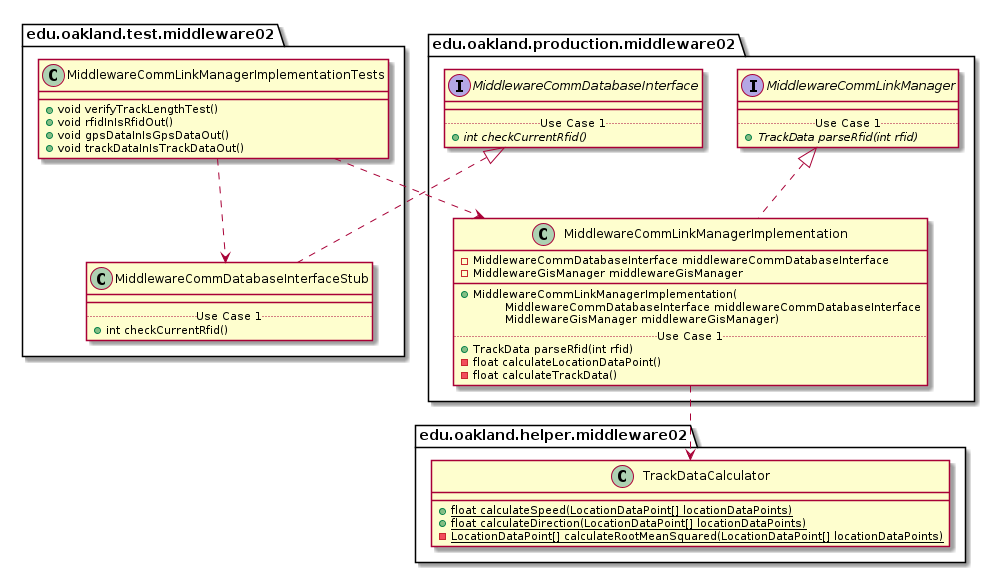

The diagram above was rendered by PlantUML. Its source (embedded in the PNG):
@startuml MiddlewareCommLinkManagerImplementationTests_Closure


package edu.oakland.test.middleware02 {
    class MiddlewareCommLinkManagerImplementationTests {
      + void verifyTrackLengthTest()
      + void rfidInIsRfidOut()
      + void gpsDataInIsGpsDataOut()
      + void trackDataInIsTrackDataOut()
    }
}




package edu.oakland.test.middleware02 {
    class MiddlewareCommDatabaseInterfaceStub {
        __
        .. Use Case 1 ..
        + int checkCurrentRfid()
    }
}




package edu.oakland.production.middleware02 {
    interface MiddlewareCommDatabaseInterface {
        __
        .. Use Case 1 ..
        {abstract} + int checkCurrentRfid()
    }
}






MiddlewareCommDatabaseInterfaceStub .up.|> MiddlewareCommDatabaseInterface



MiddlewareCommLinkManagerImplementationTests ..> MiddlewareCommDatabaseInterfaceStub



package edu.oakland.production.middleware02 {
    class MiddlewareCommLinkManagerImplementation {
        - MiddlewareCommDatabaseInterface middlewareCommDatabaseInterface
        - MiddlewareGisManager middlewareGisManager
        __
        + MiddlewareCommLinkManagerImplementation(
        \tMiddlewareCommDatabaseInterface middlewareCommDatabaseInterface
        \tMiddlewareGisManager middlewareGisManager)
        .. Use Case 1 ..
        + TrackData parseRfid(int rfid)
        - float calculateLocationDataPoint()
        - float calculateTrackData()
    }
}




package edu.oakland.production.middleware02 {
    interface MiddlewareCommLinkManager {
        __
        .. Use Case 1 ..
        {abstract} + TrackData parseRfid(int rfid)
    }
}






MiddlewareCommLinkManagerImplementation .up.|> MiddlewareCommLinkManager



package edu.oakland.helper.middleware02 {
    class TrackDataCalculator {
        {static} + float calculateSpeed(LocationDataPoint[] locationDataPoints)
        {static} + float calculateDirection(LocationDataPoint[] locationDataPoints)
        {static} - LocationDataPoint[] calculateRootMeanSquared(LocationDataPoint[] locationDataPoints)
    }
}






MiddlewareCommLinkManagerImplementation ..> TrackDataCalculator



MiddlewareCommLinkManagerImplementationTests ..> MiddlewareCommLinkManagerImplementation



@enduml